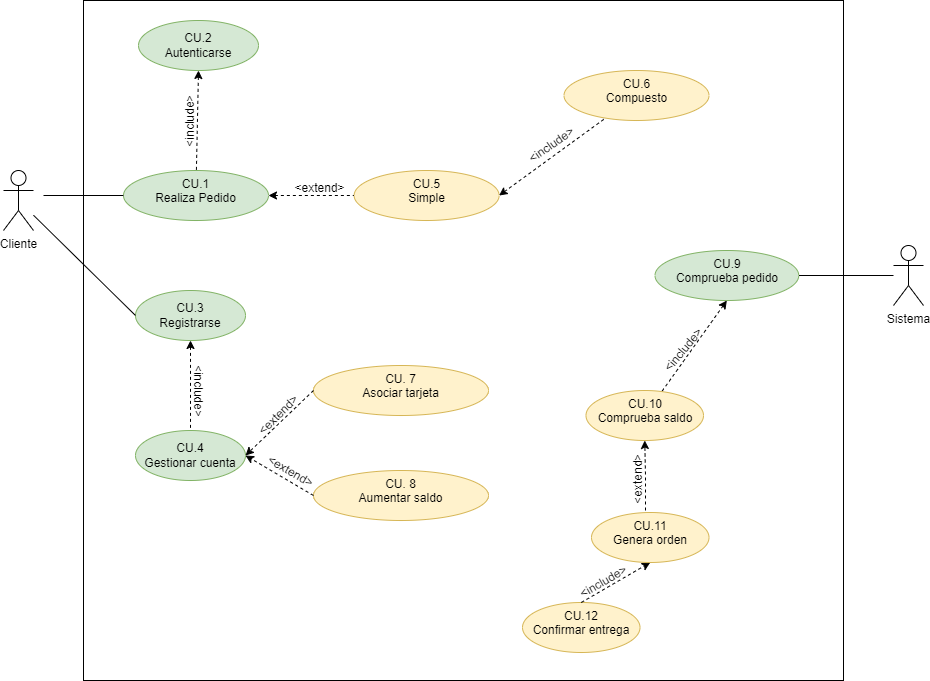

The diagram above was exported from draw.io. Its source (the exported page's mxGraphModel, read from the mxfile embedded in the PNG):
<mxGraphModel dx="2074" dy="1124" grid="1" gridSize="10" guides="1" tooltips="1" connect="1" arrows="1" fold="1" page="1" pageScale="1" pageWidth="827" pageHeight="1169" math="0" shadow="0">
  <root>
    <mxCell id="0" />
    <mxCell id="1" parent="0" />
    <mxCell id="IPP9SfaF5YDG1hPKspea-14" value="" style="rounded=0;whiteSpace=wrap;html=1;" parent="1" vertex="1">
      <mxGeometry x="140" y="80" width="760" height="680" as="geometry" />
    </mxCell>
    <mxCell id="iY-8YGhe_flYt-lRE2Xz-5" value="" style="rounded=0;orthogonalLoop=1;jettySize=auto;html=1;entryX=0;entryY=0.5;entryDx=0;entryDy=0;dashed=1;" parent="1" target="iY-8YGhe_flYt-lRE2Xz-4" edge="1">
      <mxGeometry relative="1" as="geometry">
        <mxPoint x="310" y="280" as="sourcePoint" />
      </mxGeometry>
    </mxCell>
    <mxCell id="Gxpi2A33IwqrV3ABIy69-2" value="" style="rounded=0;orthogonalLoop=1;jettySize=auto;html=1;exitX=1;exitY=0.5;exitDx=0;exitDy=0;entryX=0;entryY=0.5;entryDx=0;entryDy=0;startArrow=classic;startFill=1;endArrow=none;endFill=0;dashed=1;" parent="1" source="iY-8YGhe_flYt-lRE2Xz-4" target="Gxpi2A33IwqrV3ABIy69-1" edge="1">
      <mxGeometry relative="1" as="geometry">
        <mxPoint x="274" y="245" as="sourcePoint" />
      </mxGeometry>
    </mxCell>
    <mxCell id="iY-8YGhe_flYt-lRE2Xz-4" value="&lt;div&gt;CU.1&lt;/div&gt;&lt;div&gt;Realiza Pedido&lt;/div&gt;" style="ellipse;whiteSpace=wrap;html=1;verticalAlign=top;fillColor=#d5e8d4;strokeColor=#82b366;" parent="1" vertex="1">
      <mxGeometry x="180" y="250" width="145" height="50" as="geometry" />
    </mxCell>
    <mxCell id="iY-8YGhe_flYt-lRE2Xz-6" value="&lt;div&gt;CU. 7&lt;br&gt;&lt;/div&gt;&lt;div&gt;Asociar tarjeta&lt;/div&gt;" style="ellipse;whiteSpace=wrap;html=1;verticalAlign=top;fillColor=#fff2cc;strokeColor=#d6b656;" parent="1" vertex="1">
      <mxGeometry x="370" y="445" width="175" height="50" as="geometry" />
    </mxCell>
    <mxCell id="iY-8YGhe_flYt-lRE2Xz-8" value="Cliente" style="shape=umlActor;verticalLabelPosition=bottom;verticalAlign=top;html=1;outlineConnect=0;" parent="1" vertex="1">
      <mxGeometry x="60" y="250" width="30" height="60" as="geometry" />
    </mxCell>
    <mxCell id="Gxpi2A33IwqrV3ABIy69-12" value="" style="edgeStyle=none;rounded=0;orthogonalLoop=1;jettySize=auto;html=1;dashed=1;startArrow=classic;startFill=1;endArrow=none;endFill=0;" parent="1" source="iY-8YGhe_flYt-lRE2Xz-9" target="Gxpi2A33IwqrV3ABIy69-11" edge="1">
      <mxGeometry relative="1" as="geometry" />
    </mxCell>
    <mxCell id="iY-8YGhe_flYt-lRE2Xz-9" value="&lt;div&gt;CU.3&lt;/div&gt;&lt;div&gt;Registrarse&lt;br&gt;&lt;/div&gt;" style="ellipse;whiteSpace=wrap;html=1;fillColor=#d5e8d4;strokeColor=#82b366;" parent="1" vertex="1">
      <mxGeometry x="192" y="370" width="110" height="50" as="geometry" />
    </mxCell>
    <mxCell id="iY-8YGhe_flYt-lRE2Xz-11" value="" style="endArrow=none;html=1;rounded=0;entryX=0;entryY=0.5;entryDx=0;entryDy=0;endFill=0;" parent="1" source="iY-8YGhe_flYt-lRE2Xz-8" target="iY-8YGhe_flYt-lRE2Xz-9" edge="1">
      <mxGeometry width="50" height="50" relative="1" as="geometry">
        <mxPoint x="390" y="440" as="sourcePoint" />
        <mxPoint x="440" y="390" as="targetPoint" />
      </mxGeometry>
    </mxCell>
    <mxCell id="iY-8YGhe_flYt-lRE2Xz-13" value="&amp;lt;include&amp;gt;" style="text;html=1;align=center;verticalAlign=middle;resizable=0;points=[];autosize=1;strokeColor=none;fillColor=none;rotation=-90;" parent="1" vertex="1">
      <mxGeometry x="207" y="186" width="80" height="30" as="geometry" />
    </mxCell>
    <mxCell id="Gxpi2A33IwqrV3ABIy69-20" value="" style="edgeStyle=none;rounded=0;orthogonalLoop=1;jettySize=auto;html=1;startArrow=none;startFill=0;endArrow=none;endFill=0;" parent="1" source="iY-8YGhe_flYt-lRE2Xz-15" target="Gxpi2A33IwqrV3ABIy69-19" edge="1">
      <mxGeometry relative="1" as="geometry" />
    </mxCell>
    <mxCell id="iY-8YGhe_flYt-lRE2Xz-15" value="Sistema" style="shape=umlActor;verticalLabelPosition=bottom;verticalAlign=top;html=1;outlineConnect=0;" parent="1" vertex="1">
      <mxGeometry x="950" y="325" width="30" height="60" as="geometry" />
    </mxCell>
    <mxCell id="iY-8YGhe_flYt-lRE2Xz-16" value="&lt;div&gt;CU.2&lt;/div&gt;&lt;div&gt;Autenticarse&lt;br&gt;&lt;/div&gt;" style="ellipse;whiteSpace=wrap;html=1;fillColor=#d5e8d4;strokeColor=#82b366;" parent="1" vertex="1">
      <mxGeometry x="195" y="100" width="120" height="50" as="geometry" />
    </mxCell>
    <mxCell id="iY-8YGhe_flYt-lRE2Xz-17" value="" style="endArrow=none;html=1;rounded=0;dashed=1;exitX=0.5;exitY=1;exitDx=0;exitDy=0;endFill=0;startArrow=classic;startFill=1;" parent="1" source="iY-8YGhe_flYt-lRE2Xz-16" target="iY-8YGhe_flYt-lRE2Xz-4" edge="1">
      <mxGeometry width="50" height="50" relative="1" as="geometry">
        <mxPoint x="390" y="440" as="sourcePoint" />
        <mxPoint x="400" y="210" as="targetPoint" />
      </mxGeometry>
    </mxCell>
    <mxCell id="iY-8YGhe_flYt-lRE2Xz-20" value="" style="endArrow=none;html=1;rounded=0;entryX=0;entryY=0.5;entryDx=0;entryDy=0;endFill=0;" parent="1" target="iY-8YGhe_flYt-lRE2Xz-4" edge="1">
      <mxGeometry width="50" height="50" relative="1" as="geometry">
        <mxPoint x="100" y="275" as="sourcePoint" />
        <mxPoint x="190" y="385" as="targetPoint" />
      </mxGeometry>
    </mxCell>
    <mxCell id="Gxpi2A33IwqrV3ABIy69-1" value="&lt;div&gt;CU.5&lt;/div&gt;&lt;div&gt;Simple&lt;/div&gt;" style="ellipse;whiteSpace=wrap;html=1;verticalAlign=top;fillColor=#fff2cc;strokeColor=#d6b656;" parent="1" vertex="1">
      <mxGeometry x="410.63" y="250" width="145" height="50" as="geometry" />
    </mxCell>
    <mxCell id="Gxpi2A33IwqrV3ABIy69-3" value="&lt;div&gt;CU.6&lt;/div&gt;&lt;div&gt;Compuesto&lt;/div&gt;" style="ellipse;whiteSpace=wrap;html=1;verticalAlign=top;fillColor=#fff2cc;strokeColor=#d6b656;" parent="1" vertex="1">
      <mxGeometry x="620.5" y="150" width="145" height="50" as="geometry" />
    </mxCell>
    <mxCell id="Gxpi2A33IwqrV3ABIy69-4" value="" style="rounded=0;orthogonalLoop=1;jettySize=auto;html=1;exitX=1;exitY=0.5;exitDx=0;exitDy=0;startArrow=classic;startFill=1;endArrow=none;endFill=0;dashed=1;" parent="1" source="Gxpi2A33IwqrV3ABIy69-1" target="Gxpi2A33IwqrV3ABIy69-3" edge="1">
      <mxGeometry relative="1" as="geometry">
        <mxPoint x="284" y="255" as="sourcePoint" />
        <mxPoint x="373" y="191" as="targetPoint" />
      </mxGeometry>
    </mxCell>
    <mxCell id="Gxpi2A33IwqrV3ABIy69-5" value="&amp;lt;extend&amp;gt;" style="text;html=1;align=center;verticalAlign=middle;resizable=0;points=[];autosize=1;strokeColor=none;fillColor=none;rotation=0;" parent="1" vertex="1">
      <mxGeometry x="340.63" y="253" width="70" height="30" as="geometry" />
    </mxCell>
    <mxCell id="Gxpi2A33IwqrV3ABIy69-11" value="&lt;div&gt;CU.4&lt;/div&gt;&lt;div&gt;Gestionar cuenta&lt;/div&gt;" style="ellipse;whiteSpace=wrap;html=1;fillColor=#d5e8d4;strokeColor=#82b366;" parent="1" vertex="1">
      <mxGeometry x="192" y="510" width="110" height="50" as="geometry" />
    </mxCell>
    <mxCell id="Gxpi2A33IwqrV3ABIy69-13" value="&amp;lt;include&amp;gt;" style="text;html=1;align=center;verticalAlign=middle;resizable=0;points=[];autosize=1;strokeColor=none;fillColor=none;rotation=90;" parent="1" vertex="1">
      <mxGeometry x="215" y="455" width="80" height="30" as="geometry" />
    </mxCell>
    <mxCell id="Gxpi2A33IwqrV3ABIy69-14" value="" style="endArrow=classic;html=1;rounded=0;dashed=1;entryX=1;entryY=0.5;entryDx=0;entryDy=0;exitX=0;exitY=0.5;exitDx=0;exitDy=0;" parent="1" source="iY-8YGhe_flYt-lRE2Xz-6" target="Gxpi2A33IwqrV3ABIy69-11" edge="1">
      <mxGeometry width="50" height="50" relative="1" as="geometry">
        <mxPoint x="480" y="600" as="sourcePoint" />
        <mxPoint x="530" y="550" as="targetPoint" />
      </mxGeometry>
    </mxCell>
    <mxCell id="Gxpi2A33IwqrV3ABIy69-15" value="&lt;div&gt;CU. 8&lt;br&gt;&lt;/div&gt;&lt;div&gt;Aumentar saldo&lt;/div&gt;" style="ellipse;whiteSpace=wrap;html=1;verticalAlign=top;fillColor=#fff2cc;strokeColor=#d6b656;" parent="1" vertex="1">
      <mxGeometry x="370" y="550" width="175" height="50" as="geometry" />
    </mxCell>
    <mxCell id="Gxpi2A33IwqrV3ABIy69-16" value="" style="endArrow=classic;html=1;rounded=0;dashed=1;entryX=1;entryY=0.5;entryDx=0;entryDy=0;exitX=0;exitY=0.5;exitDx=0;exitDy=0;" parent="1" source="Gxpi2A33IwqrV3ABIy69-15" target="Gxpi2A33IwqrV3ABIy69-11" edge="1">
      <mxGeometry width="50" height="50" relative="1" as="geometry">
        <mxPoint x="380" y="480" as="sourcePoint" />
        <mxPoint x="312" y="545" as="targetPoint" />
      </mxGeometry>
    </mxCell>
    <mxCell id="Gxpi2A33IwqrV3ABIy69-17" value="&amp;lt;extend&amp;gt;" style="text;html=1;align=center;verticalAlign=middle;resizable=0;points=[];autosize=1;strokeColor=none;fillColor=none;rotation=-45;" parent="1" vertex="1">
      <mxGeometry x="300" y="480" width="70" height="30" as="geometry" />
    </mxCell>
    <mxCell id="Gxpi2A33IwqrV3ABIy69-18" value="&amp;lt;extend&amp;gt;" style="text;html=1;align=center;verticalAlign=middle;resizable=0;points=[];autosize=1;strokeColor=none;fillColor=none;rotation=30;" parent="1" vertex="1">
      <mxGeometry x="312" y="536" width="70" height="30" as="geometry" />
    </mxCell>
    <mxCell id="Gxpi2A33IwqrV3ABIy69-22" value="" style="edgeStyle=none;rounded=0;orthogonalLoop=1;jettySize=auto;html=1;dashed=1;startArrow=classic;startFill=1;endArrow=none;endFill=0;exitX=0.5;exitY=1;exitDx=0;exitDy=0;" parent="1" source="Gxpi2A33IwqrV3ABIy69-19" target="Gxpi2A33IwqrV3ABIy69-21" edge="1">
      <mxGeometry relative="1" as="geometry" />
    </mxCell>
    <mxCell id="Gxpi2A33IwqrV3ABIy69-19" value="CU.9&lt;br&gt;Comprueba pedido" style="ellipse;whiteSpace=wrap;html=1;verticalAlign=top;fillColor=#d5e8d4;strokeColor=#82b366;" parent="1" vertex="1">
      <mxGeometry x="711.5" y="330" width="143.75" height="50" as="geometry" />
    </mxCell>
    <mxCell id="Gxpi2A33IwqrV3ABIy69-21" value="CU.10&lt;br&gt;Comprueba saldo" style="ellipse;whiteSpace=wrap;html=1;verticalAlign=top;fillColor=#fff2cc;strokeColor=#d6b656;" parent="1" vertex="1">
      <mxGeometry x="642.5" y="470" width="117.5" height="50" as="geometry" />
    </mxCell>
    <mxCell id="Gxpi2A33IwqrV3ABIy69-23" value="&lt;div&gt;CU.12&lt;/div&gt;&lt;div&gt;Confirmar entrega&lt;br&gt;&lt;/div&gt;" style="ellipse;whiteSpace=wrap;html=1;verticalAlign=top;fillColor=#fff2cc;strokeColor=#d6b656;" parent="1" vertex="1">
      <mxGeometry x="579" y="682" width="117.5" height="50" as="geometry" />
    </mxCell>
    <mxCell id="Gxpi2A33IwqrV3ABIy69-24" value="" style="endArrow=classic;html=1;rounded=0;exitX=0.5;exitY=0;exitDx=0;exitDy=0;dashed=1;entryX=0.5;entryY=1;entryDx=0;entryDy=0;" parent="1" source="Gxpi2A33IwqrV3ABIy69-23" target="IPP9SfaF5YDG1hPKspea-1" edge="1">
      <mxGeometry width="50" height="50" relative="1" as="geometry">
        <mxPoint x="971.5" y="562" as="sourcePoint" />
        <mxPoint x="1026.5" y="332" as="targetPoint" />
      </mxGeometry>
    </mxCell>
    <mxCell id="Gxpi2A33IwqrV3ABIy69-26" value="&amp;lt;include&amp;gt;" style="text;html=1;align=center;verticalAlign=middle;resizable=0;points=[];autosize=1;strokeColor=none;fillColor=none;rotation=-50;" parent="1" vertex="1">
      <mxGeometry x="700" y="415" width="80" height="30" as="geometry" />
    </mxCell>
    <mxCell id="IPP9SfaF5YDG1hPKspea-1" value="CU.11&lt;br&gt;Genera orden" style="ellipse;whiteSpace=wrap;html=1;verticalAlign=top;fillColor=#fff2cc;strokeColor=#d6b656;" parent="1" vertex="1">
      <mxGeometry x="648" y="592" width="117.5" height="50" as="geometry" />
    </mxCell>
    <mxCell id="IPP9SfaF5YDG1hPKspea-4" value="&amp;lt;include&amp;gt;" style="text;html=1;align=center;verticalAlign=middle;resizable=0;points=[];autosize=1;strokeColor=none;fillColor=none;rotation=-35;" parent="1" vertex="1">
      <mxGeometry x="568" y="210" width="80" height="30" as="geometry" />
    </mxCell>
    <mxCell id="IPP9SfaF5YDG1hPKspea-9" value="" style="edgeStyle=orthogonalEdgeStyle;rounded=0;orthogonalLoop=1;jettySize=auto;html=1;entryX=0.5;entryY=1;entryDx=0;entryDy=0;dashed=1;" parent="1" target="Gxpi2A33IwqrV3ABIy69-21" edge="1">
      <mxGeometry relative="1" as="geometry">
        <mxPoint x="702" y="590" as="sourcePoint" />
      </mxGeometry>
    </mxCell>
    <mxCell id="IPP9SfaF5YDG1hPKspea-10" value="&amp;lt;extend&amp;gt;" style="text;html=1;align=center;verticalAlign=middle;resizable=0;points=[];autosize=1;strokeColor=none;fillColor=none;rotation=-90;" parent="1" vertex="1">
      <mxGeometry x="660" y="544" width="70" height="30" as="geometry" />
    </mxCell>
    <mxCell id="IPP9SfaF5YDG1hPKspea-13" value="&amp;lt;include&amp;gt;" style="text;html=1;align=center;verticalAlign=middle;resizable=0;points=[];autosize=1;strokeColor=none;fillColor=none;rotation=-30;" parent="1" vertex="1">
      <mxGeometry x="619.5" y="647" width="80" height="30" as="geometry" />
    </mxCell>
  </root>
</mxGraphModel>